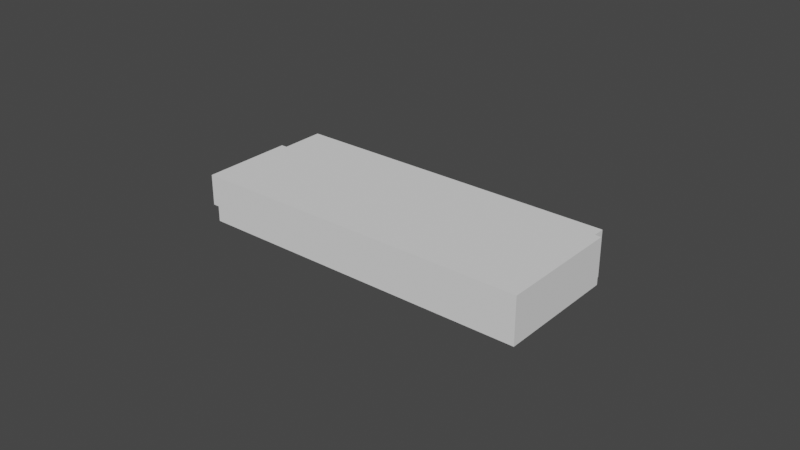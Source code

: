 # Source: power_top_case.blend  (saved by Blender 2.92.15; exported with 4.5.12 LTS)
import bpy
from mathutils import Matrix  # noqa: F401  (used for matrix-valued properties, if any)

bpy.ops.wm.read_factory_settings(use_empty=True)
scene = bpy.context.scene
scene.name = 'Scene'

# ---- collections
col_collection = bpy.data.collections.new('Collection'); scene.collection.children.link(col_collection)

# ---- world
world_world = bpy.data.worlds.new('World'); scene.world = world_world
world_world.use_nodes = True; world_world.node_tree.nodes.clear()
_N = world_world.node_tree.nodes; _L = world_world.node_tree.links
n0 = _N.new('ShaderNodeOutputWorld'); n0.name = 'World Output'; n0.location = (300, 300)
n1 = _N.new('ShaderNodeBackground'); n1.name = 'Background'; n1.location = (10, 300)
n1.inputs[0].default_value = (0.05088, 0.05088, 0.05088, 1.0)
_L.new(n1.outputs[0], n0.inputs[0])
n0.is_active_output = True
world_world.color = (0.05088, 0.05088, 0.05088)
world_world.use_sun_shadow = False
world_world.sun_shadow_jitter_overblur = 0.0

# ---- meshes
me_cube = bpy.data.meshes.new('Cube')
me_cube.from_pydata([(-1e-05, -1e-05, -1e-05), (-1e-05, -1e-05, 1e-05), (-1e-05, 1e-05, -1e-05), (-1e-05, 1e-05, 1e-05), (1e-05, -1e-05, -1e-05), (1e-05, -1e-05, 1e-05), (1e-05, 1e-05, -1e-05), (1e-05, 1e-05, 1e-05)], [], [(0, 1, 3, 2), (2, 3, 7, 6), (6, 7, 5, 4), (4, 5, 1, 0), (2, 6, 4, 0), (7, 3, 1, 5)])
_uv = me_cube.uv_layers.new(name='UVMap')
_uv.uv.foreach_set('vector', [0.375, 0.0, 0.625, 0.0, 0.625, 0.25, 0.375, 0.25, 0.375, 0.25, 0.625, 0.25, 0.625, 0.5, 0.375, 0.5, 0.375, 0.5, 0.625, 0.5, 0.625, 0.75, 0.375, 0.75, 0.375, 0.75, 0.625, 0.75, 0.625, 1.0, 0.375, 1.0, 0.125, 0.5, 0.375, 0.5, 0.375, 0.75, 0.125, 0.75, 0.625, 0.5, 0.875, 0.5, 0.875, 0.75, 0.625, 0.75])
me_cube.use_remesh_fix_poles = True
me_cube.use_remesh_preserve_attributes = False
me_cube.use_mirror_vertex_groups = False
me_cube.update()
me_cube_001 = bpy.data.meshes.new('Cube.001')
me_cube_001.from_pydata([(-1e-05, -1e-05, -1e-05), (-1e-05, -1e-05, 1e-05), (-1e-05, 1e-05, -1e-05), (-1e-05, 1e-05, 1e-05), (1e-05, -1e-05, -1e-05), (1e-05, -1e-05, 1e-05), (1e-05, 1e-05, -1e-05), (1e-05, 1e-05, 1e-05)], [], [(0, 1, 3, 2), (2, 3, 7, 6), (6, 7, 5, 4), (4, 5, 1, 0), (2, 6, 4, 0), (7, 3, 1, 5)])
_uv = me_cube_001.uv_layers.new(name='UVMap')
_uv.uv.foreach_set('vector', [0.375, 0.0, 0.625, 0.0, 0.625, 0.25, 0.375, 0.25, 0.375, 0.25, 0.625, 0.25, 0.625, 0.5, 0.375, 0.5, 0.375, 0.5, 0.625, 0.5, 0.625, 0.75, 0.375, 0.75, 0.375, 0.75, 0.625, 0.75, 0.625, 1.0, 0.375, 1.0, 0.125, 0.5, 0.375, 0.5, 0.375, 0.75, 0.125, 0.75, 0.625, 0.5, 0.875, 0.5, 0.875, 0.75, 0.625, 0.75])
me_cube_001.use_remesh_fix_poles = True
me_cube_001.use_remesh_preserve_attributes = False
me_cube_001.use_mirror_vertex_groups = False
me_cube_001.update()
me_cube_002 = bpy.data.meshes.new('Cube.002')
me_cube_002.from_pydata([(-1e-05, -1e-05, -1e-05), (-1e-05, -1e-05, 1e-05), (-1e-05, 1e-05, -1e-05), (-1e-05, 1e-05, 1e-05), (1e-05, -1e-05, -1e-05), (1e-05, -1e-05, 1e-05), (1e-05, 1e-05, -1e-05), (1e-05, 1e-05, 1e-05)], [], [(0, 1, 3, 2), (2, 3, 7, 6), (6, 7, 5, 4), (4, 5, 1, 0), (2, 6, 4, 0), (7, 3, 1, 5)])
_uv = me_cube_002.uv_layers.new(name='UVMap')
_uv.uv.foreach_set('vector', [0.375, 0.0, 0.625, 0.0, 0.625, 0.25, 0.375, 0.25, 0.375, 0.25, 0.625, 0.25, 0.625, 0.5, 0.375, 0.5, 0.375, 0.5, 0.625, 0.5, 0.625, 0.75, 0.375, 0.75, 0.375, 0.75, 0.625, 0.75, 0.625, 1.0, 0.375, 1.0, 0.125, 0.5, 0.375, 0.5, 0.375, 0.75, 0.125, 0.75, 0.625, 0.5, 0.875, 0.5, 0.875, 0.75, 0.625, 0.75])
me_cube_002.use_remesh_fix_poles = True
me_cube_002.use_remesh_preserve_attributes = False
me_cube_002.use_mirror_vertex_groups = False
me_cube_002.update()
me_cube_003 = bpy.data.meshes.new('Cube.003')
me_cube_003.from_pydata([(-1e-05, -1e-05, -1e-05), (-1e-05, -1e-05, 1e-05), (-1e-05, 1e-05, -1e-05), (-1e-05, 1e-05, 1e-05), (1e-05, -1e-05, -1e-05), (1e-05, -1e-05, 1e-05), (1e-05, 1e-05, -1e-05), (1e-05, 1e-05, 1e-05)], [], [(0, 1, 3, 2), (2, 3, 7, 6), (6, 7, 5, 4), (4, 5, 1, 0), (2, 6, 4, 0), (7, 3, 1, 5)])
_uv = me_cube_003.uv_layers.new(name='UVMap')
_uv.uv.foreach_set('vector', [0.375, 0.0, 0.625, 0.0, 0.625, 0.25, 0.375, 0.25, 0.375, 0.25, 0.625, 0.25, 0.625, 0.5, 0.375, 0.5, 0.375, 0.5, 0.625, 0.5, 0.625, 0.75, 0.375, 0.75, 0.375, 0.75, 0.625, 0.75, 0.625, 1.0, 0.375, 1.0, 0.125, 0.5, 0.375, 0.5, 0.375, 0.75, 0.125, 0.75, 0.625, 0.5, 0.875, 0.5, 0.875, 0.75, 0.625, 0.75])
me_cube_003.use_remesh_fix_poles = True
me_cube_003.use_remesh_preserve_attributes = False
me_cube_003.use_mirror_vertex_groups = False
me_cube_003.update()
me_cube_004 = bpy.data.meshes.new('Cube.004')
me_cube_004.from_pydata([(-1e-05, -1e-05, -1e-05), (-1e-05, -1e-05, 1e-05), (-1e-05, 1e-05, -1e-05), (-1e-05, 1e-05, 1e-05), (1e-05, -1e-05, -1e-05), (1e-05, -1e-05, 1e-05), (1e-05, 1e-05, -1e-05), (1e-05, 1e-05, 1e-05)], [], [(0, 1, 3, 2), (2, 3, 7, 6), (6, 7, 5, 4), (4, 5, 1, 0), (2, 6, 4, 0), (7, 3, 1, 5)])
_uv = me_cube_004.uv_layers.new(name='UVMap')
_uv.uv.foreach_set('vector', [0.375, 0.0, 0.625, 0.0, 0.625, 0.25, 0.375, 0.25, 0.375, 0.25, 0.625, 0.25, 0.625, 0.5, 0.375, 0.5, 0.375, 0.5, 0.625, 0.5, 0.625, 0.75, 0.375, 0.75, 0.375, 0.75, 0.625, 0.75, 0.625, 1.0, 0.375, 1.0, 0.125, 0.5, 0.375, 0.5, 0.375, 0.75, 0.125, 0.75, 0.625, 0.5, 0.875, 0.5, 0.875, 0.75, 0.625, 0.75])
me_cube_004.use_remesh_fix_poles = True
me_cube_004.use_remesh_preserve_attributes = False
me_cube_004.use_mirror_vertex_groups = False
me_cube_004.update()

# ---- objects
ob_cube = bpy.data.objects.new('Cube', me_cube)
ob_cube_001 = bpy.data.objects.new('Cube.001', me_cube_001)
ob_cube_002 = bpy.data.objects.new('Cube.002', me_cube_002)
ob_cube_003 = bpy.data.objects.new('Cube.003', me_cube_003)
ob_cube_004 = bpy.data.objects.new('Cube.004', me_cube_004)

# ---- transforms, parenting, visibility, modifiers, constraints
ob_cube.location = (0.0, 0.0, -0.001)
ob_cube.scale = (5400.0, 2025.0, 100.0)
ob_cube.lineart.crease_threshold = 0.0
ob_cube_001.location = (0.055, -0.002, -0.0075)
ob_cube_001.scale = (100.0, 2025.0, 750.0)
ob_cube_001.lineart.crease_threshold = 0.0
ob_cube_002.location = (0.0, 0.02125, -0.0075)
ob_cube_002.scale = (5400.0, 100.0, 750.0)
ob_cube_002.lineart.crease_threshold = 0.0
ob_cube_003.location = (0.0, -0.02125, -0.0075)
ob_cube_003.scale = (5400.0, 100.0, 750.0)
ob_cube_003.lineart.crease_threshold = 0.0
ob_cube_004.location = (-0.055, -0.00725, -0.005)
ob_cube_004.scale = (100.0, 1500.0, 500.0)
ob_cube_004.lineart.crease_threshold = 0.0

# ---- collection membership
col_collection.objects.link(ob_cube)
col_collection.objects.link(ob_cube_001)
col_collection.objects.link(ob_cube_002)
col_collection.objects.link(ob_cube_003)
col_collection.objects.link(ob_cube_004)

# ---- scene / render settings (as saved in the file)
scene.frame_start = 1; scene.frame_end = 250; scene.frame_set(1)
scene.render.engine = 'BLENDER_EEVEE_NEXT'
scene.cycles.use_denoising = False
scene.cycles.samples = 128
scene.cycles.sampling_pattern = 'TABULATED_SOBOL'
scene.cycles.use_adaptive_sampling = False
scene.cycles.use_light_tree = False
scene.view_settings.view_transform = 'Filmic'
bpy.context.view_layer.update()

# ---- added for rendering (the .blend has no active camera and no usable light): camera, sun
cam_auto = bpy.data.cameras.new('AutoCamera')
cam_auto.lens = 50.0
cam_auto.sensor_width = 36.0
cam_auto.clip_end = 1000.0
ob_auto_camera = bpy.data.objects.new('AutoCamera', cam_auto)
scene.collection.objects.link(ob_auto_camera)
ob_auto_camera.location = (0.185045, -0.222054, 0.140536)
ob_auto_camera.rotation_euler = (1.09748, -7.21219e-08, 0.694738)
scene.camera = ob_auto_camera
light_auto_sun = bpy.data.lights.new('AutoSun', 'SUN')
light_auto_sun.energy = 3.0
light_auto_sun.angle = 0.0523599
ob_auto_sun = bpy.data.objects.new('AutoSun', light_auto_sun)
scene.collection.objects.link(ob_auto_sun)
ob_auto_sun.rotation_euler = (0.872665, 0.174533, 0.523599)
bpy.context.view_layer.update()
